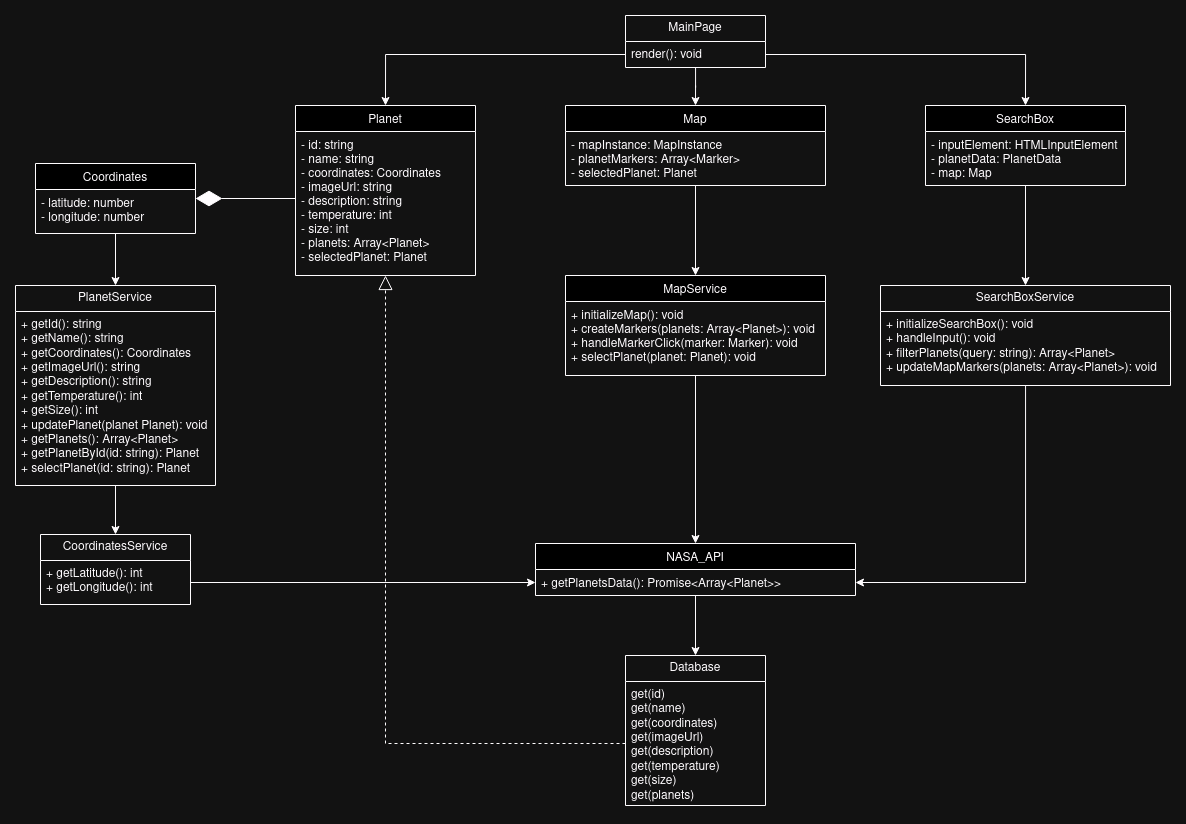

The diagram above was exported from draw.io. Its source (the exported page's mxGraphModel, read from the mxfile embedded in the PNG):
<mxGraphModel dx="3059" dy="2229" grid="1" gridSize="10" guides="1" tooltips="1" connect="1" arrows="1" fold="1" page="1" pageScale="1" pageWidth="827" pageHeight="1169" background="none" math="0" shadow="0">
  <root>
    <mxCell id="WIyWlLk6GJQsqaUBKTNV-0" />
    <mxCell id="WIyWlLk6GJQsqaUBKTNV-1" parent="WIyWlLk6GJQsqaUBKTNV-0" />
    <mxCell id="OAe9S5LhduMz8Rhf0t07-38" style="edgeStyle=orthogonalEdgeStyle;rounded=0;orthogonalLoop=1;jettySize=auto;html=1;entryX=0.5;entryY=0;entryDx=0;entryDy=0;" edge="1" parent="WIyWlLk6GJQsqaUBKTNV-1" source="zkfFHV4jXpPFQw0GAbJ--6" target="OAe9S5LhduMz8Rhf0t07-17">
      <mxGeometry relative="1" as="geometry" />
    </mxCell>
    <mxCell id="zkfFHV4jXpPFQw0GAbJ--6" value="SearchBox" style="swimlane;fontStyle=0;align=center;verticalAlign=top;childLayout=stackLayout;horizontal=1;startSize=26;horizontalStack=0;resizeParent=1;resizeLast=0;collapsible=1;marginBottom=0;rounded=0;shadow=0;strokeWidth=1;" parent="WIyWlLk6GJQsqaUBKTNV-1" vertex="1">
      <mxGeometry x="360" y="-290" width="200" height="80" as="geometry">
        <mxRectangle x="130" y="380" width="160" height="26" as="alternateBounds" />
      </mxGeometry>
    </mxCell>
    <mxCell id="zkfFHV4jXpPFQw0GAbJ--7" value="- inputElement: HTMLInputElement&#10;- planetData: PlanetData&#10;- map: Map" style="text;align=left;verticalAlign=top;spacingLeft=4;spacingRight=4;overflow=hidden;rotatable=0;points=[[0,0.5],[1,0.5]];portConstraint=eastwest;" parent="zkfFHV4jXpPFQw0GAbJ--6" vertex="1">
      <mxGeometry y="26" width="200" height="54" as="geometry" />
    </mxCell>
    <mxCell id="OAe9S5LhduMz8Rhf0t07-57" style="edgeStyle=orthogonalEdgeStyle;rounded=0;orthogonalLoop=1;jettySize=auto;html=1;entryX=0.5;entryY=0;entryDx=0;entryDy=0;" edge="1" parent="WIyWlLk6GJQsqaUBKTNV-1" source="zkfFHV4jXpPFQw0GAbJ--13" target="OAe9S5LhduMz8Rhf0t07-24">
      <mxGeometry relative="1" as="geometry" />
    </mxCell>
    <mxCell id="zkfFHV4jXpPFQw0GAbJ--13" value="Coordinates" style="swimlane;fontStyle=0;align=center;verticalAlign=top;childLayout=stackLayout;horizontal=1;startSize=26;horizontalStack=0;resizeParent=1;resizeLast=0;collapsible=1;marginBottom=0;rounded=0;shadow=0;strokeWidth=1;" parent="WIyWlLk6GJQsqaUBKTNV-1" vertex="1">
      <mxGeometry x="-530" y="-232" width="160" height="70" as="geometry">
        <mxRectangle x="340" y="380" width="170" height="26" as="alternateBounds" />
      </mxGeometry>
    </mxCell>
    <mxCell id="zkfFHV4jXpPFQw0GAbJ--14" value="- latitude: number&#10;- longitude: number" style="text;align=left;verticalAlign=top;spacingLeft=4;spacingRight=4;overflow=hidden;rotatable=0;points=[[0,0.5],[1,0.5]];portConstraint=eastwest;" parent="zkfFHV4jXpPFQw0GAbJ--13" vertex="1">
      <mxGeometry y="26" width="160" height="44" as="geometry" />
    </mxCell>
    <mxCell id="OAe9S5LhduMz8Rhf0t07-42" style="edgeStyle=orthogonalEdgeStyle;rounded=0;orthogonalLoop=1;jettySize=auto;html=1;entryX=0.5;entryY=0;entryDx=0;entryDy=0;" edge="1" parent="WIyWlLk6GJQsqaUBKTNV-1" source="zkfFHV4jXpPFQw0GAbJ--17" target="OAe9S5LhduMz8Rhf0t07-8">
      <mxGeometry relative="1" as="geometry" />
    </mxCell>
    <mxCell id="zkfFHV4jXpPFQw0GAbJ--17" value="NASA_API&#10;" style="swimlane;fontStyle=0;align=center;verticalAlign=top;childLayout=stackLayout;horizontal=1;startSize=26;horizontalStack=0;resizeParent=1;resizeLast=0;collapsible=1;marginBottom=0;rounded=0;shadow=0;strokeWidth=1;" parent="WIyWlLk6GJQsqaUBKTNV-1" vertex="1">
      <mxGeometry x="-30" y="148" width="320" height="52" as="geometry">
        <mxRectangle x="550" y="140" width="160" height="26" as="alternateBounds" />
      </mxGeometry>
    </mxCell>
    <mxCell id="zkfFHV4jXpPFQw0GAbJ--18" value="+ getPlanetsData(): Promise&lt;Array&lt;Planet&gt;&gt;" style="text;align=left;verticalAlign=top;spacingLeft=4;spacingRight=4;overflow=hidden;rotatable=0;points=[[0,0.5],[1,0.5]];portConstraint=eastwest;" parent="zkfFHV4jXpPFQw0GAbJ--17" vertex="1">
      <mxGeometry y="26" width="320" height="26" as="geometry" />
    </mxCell>
    <mxCell id="OAe9S5LhduMz8Rhf0t07-64" style="edgeStyle=orthogonalEdgeStyle;rounded=0;orthogonalLoop=1;jettySize=auto;html=1;entryX=0.5;entryY=0;entryDx=0;entryDy=0;" edge="1" parent="WIyWlLk6GJQsqaUBKTNV-1" source="IdHyf538rz-PfmLlleen-0" target="OAe9S5LhduMz8Rhf0t07-62">
      <mxGeometry relative="1" as="geometry" />
    </mxCell>
    <mxCell id="IdHyf538rz-PfmLlleen-0" value="Map" style="swimlane;fontStyle=0;align=center;verticalAlign=top;childLayout=stackLayout;horizontal=1;startSize=26;horizontalStack=0;resizeParent=1;resizeLast=0;collapsible=1;marginBottom=0;rounded=0;shadow=0;strokeWidth=1;" parent="WIyWlLk6GJQsqaUBKTNV-1" vertex="1">
      <mxGeometry y="-290" width="260" height="80" as="geometry">
        <mxRectangle x="240" y="-210" width="160" height="26" as="alternateBounds" />
      </mxGeometry>
    </mxCell>
    <mxCell id="IdHyf538rz-PfmLlleen-3" value="- mapInstance: MapInstance&#10;- planetMarkers: Array&lt;Marker&gt;&#10;- selectedPlanet: Planet&#10;" style="text;align=left;verticalAlign=top;spacingLeft=4;spacingRight=4;overflow=hidden;rotatable=0;points=[[0,0.5],[1,0.5]];portConstraint=eastwest;rounded=0;shadow=0;html=0;" parent="IdHyf538rz-PfmLlleen-0" vertex="1">
      <mxGeometry y="26" width="260" height="54" as="geometry" />
    </mxCell>
    <mxCell id="IdHyf538rz-PfmLlleen-21" value="Planet" style="swimlane;fontStyle=0;align=center;verticalAlign=top;childLayout=stackLayout;horizontal=1;startSize=26;horizontalStack=0;resizeParent=1;resizeLast=0;collapsible=1;marginBottom=0;rounded=0;shadow=0;strokeWidth=1;" parent="WIyWlLk6GJQsqaUBKTNV-1" vertex="1">
      <mxGeometry x="-270" y="-290" width="180" height="170" as="geometry">
        <mxRectangle x="230" y="140" width="160" height="26" as="alternateBounds" />
      </mxGeometry>
    </mxCell>
    <mxCell id="IdHyf538rz-PfmLlleen-22" value="- id: string&#10;- name: string&#10;- coordinates: Coordinates&#10;- imageUrl: string&#10;- description: string&#10;- temperature: int&#10;- size: int&#10;- planets: Array&lt;Planet&gt;&#10;- selectedPlanet: Planet&#10;&#10;&#10;&#10;&#10;" style="text;align=left;verticalAlign=top;spacingLeft=4;spacingRight=4;overflow=hidden;rotatable=0;points=[[0,0.5],[1,0.5]];portConstraint=eastwest;" parent="IdHyf538rz-PfmLlleen-21" vertex="1">
      <mxGeometry y="26" width="180" height="134" as="geometry" />
    </mxCell>
    <mxCell id="OAe9S5LhduMz8Rhf0t07-8" value="Database" style="swimlane;fontStyle=0;childLayout=stackLayout;horizontal=1;startSize=26;fillColor=none;horizontalStack=0;resizeParent=1;resizeParentMax=0;resizeLast=0;collapsible=1;marginBottom=0;whiteSpace=wrap;html=1;" vertex="1" parent="WIyWlLk6GJQsqaUBKTNV-1">
      <mxGeometry x="60" y="260" width="140" height="150" as="geometry" />
    </mxCell>
    <mxCell id="OAe9S5LhduMz8Rhf0t07-9" value="get(id)&lt;br&gt;get(name)&lt;br&gt;get(coordinates)&lt;br&gt;get(imageUrl)&lt;br&gt;get(description)&lt;br&gt;get(temperature)&lt;br&gt;get(size)&lt;br&gt;get(planets)" style="text;strokeColor=none;fillColor=none;align=left;verticalAlign=top;spacingLeft=4;spacingRight=4;overflow=hidden;rotatable=0;points=[[0,0.5],[1,0.5]];portConstraint=eastwest;whiteSpace=wrap;html=1;" vertex="1" parent="OAe9S5LhduMz8Rhf0t07-8">
      <mxGeometry y="26" width="140" height="124" as="geometry" />
    </mxCell>
    <mxCell id="OAe9S5LhduMz8Rhf0t07-59" style="edgeStyle=orthogonalEdgeStyle;rounded=0;orthogonalLoop=1;jettySize=auto;html=1;entryX=0.5;entryY=0;entryDx=0;entryDy=0;" edge="1" parent="WIyWlLk6GJQsqaUBKTNV-1" source="OAe9S5LhduMz8Rhf0t07-13" target="IdHyf538rz-PfmLlleen-0">
      <mxGeometry relative="1" as="geometry" />
    </mxCell>
    <mxCell id="OAe9S5LhduMz8Rhf0t07-13" value="MainPage" style="swimlane;fontStyle=0;childLayout=stackLayout;horizontal=1;startSize=26;fillColor=none;horizontalStack=0;resizeParent=1;resizeParentMax=0;resizeLast=0;collapsible=1;marginBottom=0;whiteSpace=wrap;html=1;" vertex="1" parent="WIyWlLk6GJQsqaUBKTNV-1">
      <mxGeometry x="60" y="-380" width="140" height="52" as="geometry" />
    </mxCell>
    <mxCell id="OAe9S5LhduMz8Rhf0t07-14" value="render(): void" style="text;strokeColor=none;fillColor=none;align=left;verticalAlign=top;spacingLeft=4;spacingRight=4;overflow=hidden;rotatable=0;points=[[0,0.5],[1,0.5]];portConstraint=eastwest;whiteSpace=wrap;html=1;" vertex="1" parent="OAe9S5LhduMz8Rhf0t07-13">
      <mxGeometry y="26" width="140" height="26" as="geometry" />
    </mxCell>
    <mxCell id="OAe9S5LhduMz8Rhf0t07-41" style="edgeStyle=orthogonalEdgeStyle;rounded=0;orthogonalLoop=1;jettySize=auto;html=1;entryX=1;entryY=0.5;entryDx=0;entryDy=0;" edge="1" parent="WIyWlLk6GJQsqaUBKTNV-1" source="OAe9S5LhduMz8Rhf0t07-17" target="zkfFHV4jXpPFQw0GAbJ--18">
      <mxGeometry relative="1" as="geometry" />
    </mxCell>
    <mxCell id="OAe9S5LhduMz8Rhf0t07-17" value="SearchBoxService" style="swimlane;fontStyle=0;childLayout=stackLayout;horizontal=1;startSize=26;fillColor=none;horizontalStack=0;resizeParent=1;resizeParentMax=0;resizeLast=0;collapsible=1;marginBottom=0;whiteSpace=wrap;html=1;" vertex="1" parent="WIyWlLk6GJQsqaUBKTNV-1">
      <mxGeometry x="315" y="-110" width="290" height="100" as="geometry" />
    </mxCell>
    <mxCell id="OAe9S5LhduMz8Rhf0t07-18" value="+ initializeSearchBox(): void&lt;br&gt;+ handleInput(): void&lt;br&gt;+ filterPlanets(query: string): Array&amp;lt;Planet&amp;gt;&lt;br&gt;+ updateMapMarkers(planets: Array&amp;lt;Planet&amp;gt;): void" style="text;strokeColor=none;fillColor=none;align=left;verticalAlign=top;spacingLeft=4;spacingRight=4;overflow=hidden;rotatable=0;points=[[0,0.5],[1,0.5]];portConstraint=eastwest;whiteSpace=wrap;html=1;" vertex="1" parent="OAe9S5LhduMz8Rhf0t07-17">
      <mxGeometry y="26" width="290" height="74" as="geometry" />
    </mxCell>
    <mxCell id="OAe9S5LhduMz8Rhf0t07-43" style="edgeStyle=orthogonalEdgeStyle;rounded=0;orthogonalLoop=1;jettySize=auto;html=1;" edge="1" parent="WIyWlLk6GJQsqaUBKTNV-1" source="OAe9S5LhduMz8Rhf0t07-24" target="OAe9S5LhduMz8Rhf0t07-28">
      <mxGeometry relative="1" as="geometry" />
    </mxCell>
    <mxCell id="OAe9S5LhduMz8Rhf0t07-24" value="PlanetService" style="swimlane;fontStyle=0;childLayout=stackLayout;horizontal=1;startSize=26;fillColor=none;horizontalStack=0;resizeParent=1;resizeParentMax=0;resizeLast=0;collapsible=1;marginBottom=0;whiteSpace=wrap;html=1;" vertex="1" parent="WIyWlLk6GJQsqaUBKTNV-1">
      <mxGeometry x="-550" y="-110" width="200" height="200" as="geometry" />
    </mxCell>
    <mxCell id="OAe9S5LhduMz8Rhf0t07-25" value="+ getId(): string&lt;br&gt;+ getName(): string&lt;br&gt;+ getCoordinates(): Coordinates&lt;br&gt;+ getImageUrl(): string&lt;br&gt;+ getDescription(): string&lt;br&gt;+ getTemperature(): int&lt;br&gt;+ getSize(): int&lt;br&gt;+ updatePlanet(planet Planet): void&lt;br&gt;+ getPlanets(): Array&amp;lt;Planet&amp;gt;&lt;br&gt;+ getPlanetById(id: string): Planet&lt;br&gt;+ selectPlanet(id: string): Planet" style="text;strokeColor=none;fillColor=none;align=left;verticalAlign=top;spacingLeft=4;spacingRight=4;overflow=hidden;rotatable=0;points=[[0,0.5],[1,0.5]];portConstraint=eastwest;whiteSpace=wrap;html=1;" vertex="1" parent="OAe9S5LhduMz8Rhf0t07-24">
      <mxGeometry y="26" width="200" height="174" as="geometry" />
    </mxCell>
    <mxCell id="OAe9S5LhduMz8Rhf0t07-28" value="CoordinatesService" style="swimlane;fontStyle=0;childLayout=stackLayout;horizontal=1;startSize=26;fillColor=none;horizontalStack=0;resizeParent=1;resizeParentMax=0;resizeLast=0;collapsible=1;marginBottom=0;whiteSpace=wrap;html=1;" vertex="1" parent="WIyWlLk6GJQsqaUBKTNV-1">
      <mxGeometry x="-525" y="139" width="150" height="70" as="geometry" />
    </mxCell>
    <mxCell id="OAe9S5LhduMz8Rhf0t07-29" value="+ getLatitude(): int&lt;br&gt;+ getLongitude(): int" style="text;strokeColor=none;fillColor=none;align=left;verticalAlign=top;spacingLeft=4;spacingRight=4;overflow=hidden;rotatable=0;points=[[0,0.5],[1,0.5]];portConstraint=eastwest;whiteSpace=wrap;html=1;" vertex="1" parent="OAe9S5LhduMz8Rhf0t07-28">
      <mxGeometry y="26" width="150" height="44" as="geometry" />
    </mxCell>
    <mxCell id="OAe9S5LhduMz8Rhf0t07-58" style="edgeStyle=orthogonalEdgeStyle;rounded=0;orthogonalLoop=1;jettySize=auto;html=1;entryX=0.5;entryY=0;entryDx=0;entryDy=0;" edge="1" parent="WIyWlLk6GJQsqaUBKTNV-1" source="OAe9S5LhduMz8Rhf0t07-14" target="IdHyf538rz-PfmLlleen-21">
      <mxGeometry relative="1" as="geometry" />
    </mxCell>
    <mxCell id="OAe9S5LhduMz8Rhf0t07-60" style="edgeStyle=orthogonalEdgeStyle;rounded=0;orthogonalLoop=1;jettySize=auto;html=1;entryX=0.5;entryY=0;entryDx=0;entryDy=0;" edge="1" parent="WIyWlLk6GJQsqaUBKTNV-1" source="OAe9S5LhduMz8Rhf0t07-14" target="zkfFHV4jXpPFQw0GAbJ--6">
      <mxGeometry relative="1" as="geometry" />
    </mxCell>
    <mxCell id="OAe9S5LhduMz8Rhf0t07-68" style="edgeStyle=orthogonalEdgeStyle;rounded=0;orthogonalLoop=1;jettySize=auto;html=1;entryX=0.5;entryY=0;entryDx=0;entryDy=0;" edge="1" parent="WIyWlLk6GJQsqaUBKTNV-1" source="OAe9S5LhduMz8Rhf0t07-62" target="zkfFHV4jXpPFQw0GAbJ--17">
      <mxGeometry relative="1" as="geometry" />
    </mxCell>
    <mxCell id="OAe9S5LhduMz8Rhf0t07-62" value="MapService" style="swimlane;fontStyle=0;align=center;verticalAlign=top;childLayout=stackLayout;horizontal=1;startSize=26;horizontalStack=0;resizeParent=1;resizeLast=0;collapsible=1;marginBottom=0;rounded=0;shadow=0;strokeWidth=1;" vertex="1" parent="WIyWlLk6GJQsqaUBKTNV-1">
      <mxGeometry y="-120" width="260" height="100" as="geometry">
        <mxRectangle x="240" y="-210" width="160" height="26" as="alternateBounds" />
      </mxGeometry>
    </mxCell>
    <mxCell id="OAe9S5LhduMz8Rhf0t07-63" value="+ initializeMap(): void&#10;+ createMarkers(planets: Array&lt;Planet&gt;): void&#10;+ handleMarkerClick(marker: Marker): void&#10;+ selectPlanet(planet: Planet): void" style="text;align=left;verticalAlign=top;spacingLeft=4;spacingRight=4;overflow=hidden;rotatable=0;points=[[0,0.5],[1,0.5]];portConstraint=eastwest;rounded=0;shadow=0;html=0;" vertex="1" parent="OAe9S5LhduMz8Rhf0t07-62">
      <mxGeometry y="26" width="260" height="74" as="geometry" />
    </mxCell>
    <mxCell id="OAe9S5LhduMz8Rhf0t07-67" style="edgeStyle=orthogonalEdgeStyle;rounded=0;orthogonalLoop=1;jettySize=auto;html=1;" edge="1" parent="WIyWlLk6GJQsqaUBKTNV-1" source="OAe9S5LhduMz8Rhf0t07-29" target="zkfFHV4jXpPFQw0GAbJ--18">
      <mxGeometry relative="1" as="geometry" />
    </mxCell>
    <mxCell id="OAe9S5LhduMz8Rhf0t07-69" value="" style="endArrow=diamondThin;endFill=1;endSize=24;html=1;rounded=0;exitX=0;exitY=0.5;exitDx=0;exitDy=0;entryX=1;entryY=0.5;entryDx=0;entryDy=0;" edge="1" parent="WIyWlLk6GJQsqaUBKTNV-1" source="IdHyf538rz-PfmLlleen-22" target="zkfFHV4jXpPFQw0GAbJ--13">
      <mxGeometry width="160" relative="1" as="geometry">
        <mxPoint x="50" y="10" as="sourcePoint" />
        <mxPoint x="210" y="10" as="targetPoint" />
      </mxGeometry>
    </mxCell>
    <mxCell id="OAe9S5LhduMz8Rhf0t07-75" value="" style="endArrow=block;dashed=1;endFill=0;endSize=12;html=1;rounded=0;exitX=0;exitY=0.5;exitDx=0;exitDy=0;entryX=0.5;entryY=1;entryDx=0;entryDy=0;" edge="1" parent="WIyWlLk6GJQsqaUBKTNV-1" source="OAe9S5LhduMz8Rhf0t07-9" target="IdHyf538rz-PfmLlleen-21">
      <mxGeometry width="160" relative="1" as="geometry">
        <mxPoint x="110" y="10" as="sourcePoint" />
        <mxPoint x="270" y="10" as="targetPoint" />
        <Array as="points">
          <mxPoint x="-180" y="348" />
        </Array>
      </mxGeometry>
    </mxCell>
  </root>
</mxGraphModel>